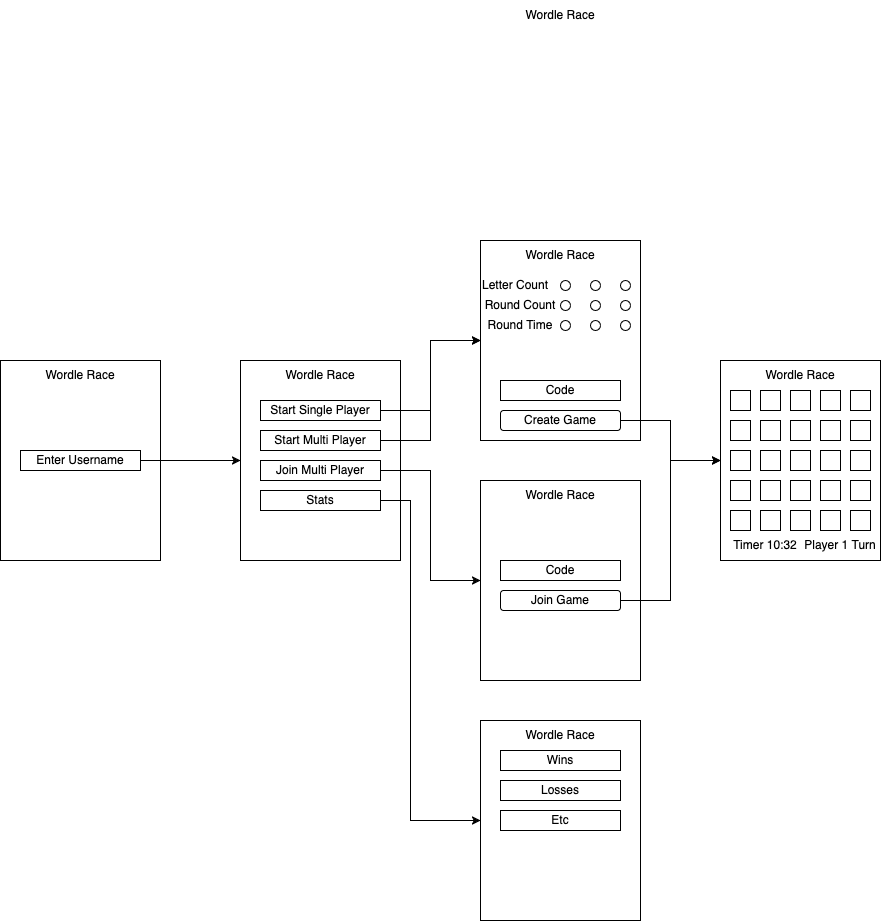

The diagram above was exported from draw.io. Its source (the exported page's mxGraphModel, read from the mxfile embedded in the PNG):
<mxGraphModel dx="707" dy="1556" grid="1" gridSize="10" guides="1" tooltips="1" connect="1" arrows="1" fold="1" page="1" pageScale="1" pageWidth="850" pageHeight="1100" math="0" shadow="0">
  <root>
    <mxCell id="0" />
    <mxCell id="1" parent="0" />
    <mxCell id="ZFIgnHOIFE4qu5DlGhIx-1" value="" style="rounded=0;whiteSpace=wrap;html=1;" vertex="1" parent="1">
      <mxGeometry x="120" y="160" width="160" height="200" as="geometry" />
    </mxCell>
    <mxCell id="ZFIgnHOIFE4qu5DlGhIx-5" style="edgeStyle=orthogonalEdgeStyle;rounded=0;orthogonalLoop=1;jettySize=auto;html=1;exitX=1;exitY=0.5;exitDx=0;exitDy=0;entryX=0;entryY=0.5;entryDx=0;entryDy=0;" edge="1" parent="1" source="ZFIgnHOIFE4qu5DlGhIx-2" target="ZFIgnHOIFE4qu5DlGhIx-4">
      <mxGeometry relative="1" as="geometry" />
    </mxCell>
    <mxCell id="ZFIgnHOIFE4qu5DlGhIx-2" value="Enter Username" style="rounded=0;whiteSpace=wrap;html=1;" vertex="1" parent="1">
      <mxGeometry x="140" y="250" width="120" height="20" as="geometry" />
    </mxCell>
    <mxCell id="ZFIgnHOIFE4qu5DlGhIx-3" value="Wordle Race" style="text;html=1;strokeColor=none;fillColor=none;align=center;verticalAlign=middle;whiteSpace=wrap;rounded=0;" vertex="1" parent="1">
      <mxGeometry x="120" y="160" width="160" height="30" as="geometry" />
    </mxCell>
    <mxCell id="ZFIgnHOIFE4qu5DlGhIx-4" value="" style="rounded=0;whiteSpace=wrap;html=1;" vertex="1" parent="1">
      <mxGeometry x="360" y="160" width="160" height="200" as="geometry" />
    </mxCell>
    <mxCell id="ZFIgnHOIFE4qu5DlGhIx-6" value="Wordle Race" style="text;html=1;strokeColor=none;fillColor=none;align=center;verticalAlign=middle;whiteSpace=wrap;rounded=0;" vertex="1" parent="1">
      <mxGeometry x="360" y="160" width="160" height="30" as="geometry" />
    </mxCell>
    <mxCell id="ZFIgnHOIFE4qu5DlGhIx-19" style="edgeStyle=orthogonalEdgeStyle;rounded=0;orthogonalLoop=1;jettySize=auto;html=1;exitX=1;exitY=0.5;exitDx=0;exitDy=0;entryX=0;entryY=0.5;entryDx=0;entryDy=0;" edge="1" parent="1" source="ZFIgnHOIFE4qu5DlGhIx-7" target="ZFIgnHOIFE4qu5DlGhIx-37">
      <mxGeometry relative="1" as="geometry">
        <mxPoint x="600" y="-59" as="targetPoint" />
        <Array as="points">
          <mxPoint x="550" y="210" />
          <mxPoint x="550" y="140" />
        </Array>
      </mxGeometry>
    </mxCell>
    <mxCell id="ZFIgnHOIFE4qu5DlGhIx-7" value="Start Single Player" style="rounded=0;whiteSpace=wrap;html=1;" vertex="1" parent="1">
      <mxGeometry x="380" y="200" width="120" height="20" as="geometry" />
    </mxCell>
    <mxCell id="ZFIgnHOIFE4qu5DlGhIx-20" style="edgeStyle=orthogonalEdgeStyle;rounded=0;orthogonalLoop=1;jettySize=auto;html=1;exitX=1;exitY=0.5;exitDx=0;exitDy=0;entryX=0;entryY=0.5;entryDx=0;entryDy=0;" edge="1" parent="1" source="ZFIgnHOIFE4qu5DlGhIx-8" target="ZFIgnHOIFE4qu5DlGhIx-13">
      <mxGeometry relative="1" as="geometry" />
    </mxCell>
    <mxCell id="ZFIgnHOIFE4qu5DlGhIx-8" value="Start Multi Player" style="rounded=0;whiteSpace=wrap;html=1;" vertex="1" parent="1">
      <mxGeometry x="380" y="230" width="120" height="20" as="geometry" />
    </mxCell>
    <mxCell id="ZFIgnHOIFE4qu5DlGhIx-21" style="edgeStyle=orthogonalEdgeStyle;rounded=0;orthogonalLoop=1;jettySize=auto;html=1;exitX=1;exitY=0.5;exitDx=0;exitDy=0;entryX=0;entryY=0.5;entryDx=0;entryDy=0;" edge="1" parent="1" source="ZFIgnHOIFE4qu5DlGhIx-9" target="ZFIgnHOIFE4qu5DlGhIx-15">
      <mxGeometry relative="1" as="geometry" />
    </mxCell>
    <mxCell id="ZFIgnHOIFE4qu5DlGhIx-9" value="Join Multi Player" style="rounded=0;whiteSpace=wrap;html=1;" vertex="1" parent="1">
      <mxGeometry x="380" y="260" width="120" height="20" as="geometry" />
    </mxCell>
    <mxCell id="ZFIgnHOIFE4qu5DlGhIx-22" style="edgeStyle=orthogonalEdgeStyle;rounded=0;orthogonalLoop=1;jettySize=auto;html=1;exitX=1;exitY=0.5;exitDx=0;exitDy=0;entryX=0;entryY=0.5;entryDx=0;entryDy=0;" edge="1" parent="1" source="ZFIgnHOIFE4qu5DlGhIx-10" target="ZFIgnHOIFE4qu5DlGhIx-17">
      <mxGeometry relative="1" as="geometry">
        <Array as="points">
          <mxPoint x="530" y="300" />
          <mxPoint x="530" y="620" />
        </Array>
      </mxGeometry>
    </mxCell>
    <mxCell id="ZFIgnHOIFE4qu5DlGhIx-10" value="Stats" style="rounded=0;whiteSpace=wrap;html=1;" vertex="1" parent="1">
      <mxGeometry x="380" y="290" width="120" height="20" as="geometry" />
    </mxCell>
    <mxCell id="ZFIgnHOIFE4qu5DlGhIx-12" value="Wordle Race" style="text;html=1;strokeColor=none;fillColor=none;align=center;verticalAlign=middle;whiteSpace=wrap;rounded=0;" vertex="1" parent="1">
      <mxGeometry x="600" y="-200" width="160" height="30" as="geometry" />
    </mxCell>
    <mxCell id="ZFIgnHOIFE4qu5DlGhIx-13" value="" style="rounded=0;whiteSpace=wrap;html=1;" vertex="1" parent="1">
      <mxGeometry x="600" y="40" width="160" height="200" as="geometry" />
    </mxCell>
    <mxCell id="ZFIgnHOIFE4qu5DlGhIx-14" value="Wordle Race" style="text;html=1;strokeColor=none;fillColor=none;align=center;verticalAlign=middle;whiteSpace=wrap;rounded=0;" vertex="1" parent="1">
      <mxGeometry x="600" y="40" width="160" height="30" as="geometry" />
    </mxCell>
    <mxCell id="ZFIgnHOIFE4qu5DlGhIx-15" value="" style="rounded=0;whiteSpace=wrap;html=1;" vertex="1" parent="1">
      <mxGeometry x="600" y="280" width="160" height="200" as="geometry" />
    </mxCell>
    <mxCell id="ZFIgnHOIFE4qu5DlGhIx-16" value="Wordle Race" style="text;html=1;strokeColor=none;fillColor=none;align=center;verticalAlign=middle;whiteSpace=wrap;rounded=0;" vertex="1" parent="1">
      <mxGeometry x="600" y="280" width="160" height="30" as="geometry" />
    </mxCell>
    <mxCell id="ZFIgnHOIFE4qu5DlGhIx-17" value="" style="rounded=0;whiteSpace=wrap;html=1;" vertex="1" parent="1">
      <mxGeometry x="600" y="520" width="160" height="200" as="geometry" />
    </mxCell>
    <mxCell id="ZFIgnHOIFE4qu5DlGhIx-18" value="Wordle Race" style="text;html=1;strokeColor=none;fillColor=none;align=center;verticalAlign=middle;whiteSpace=wrap;rounded=0;" vertex="1" parent="1">
      <mxGeometry x="600" y="520" width="160" height="30" as="geometry" />
    </mxCell>
    <mxCell id="ZFIgnHOIFE4qu5DlGhIx-35" value="Code" style="rounded=0;whiteSpace=wrap;html=1;" vertex="1" parent="1">
      <mxGeometry x="620" y="360" width="120" height="20" as="geometry" />
    </mxCell>
    <mxCell id="ZFIgnHOIFE4qu5DlGhIx-84" style="edgeStyle=orthogonalEdgeStyle;rounded=0;orthogonalLoop=1;jettySize=auto;html=1;exitX=1;exitY=0.5;exitDx=0;exitDy=0;entryX=0;entryY=0.5;entryDx=0;entryDy=0;" edge="1" parent="1" source="ZFIgnHOIFE4qu5DlGhIx-36" target="ZFIgnHOIFE4qu5DlGhIx-52">
      <mxGeometry relative="1" as="geometry" />
    </mxCell>
    <mxCell id="ZFIgnHOIFE4qu5DlGhIx-36" value="Join Game" style="rounded=1;whiteSpace=wrap;html=1;" vertex="1" parent="1">
      <mxGeometry x="620" y="390" width="120" height="20" as="geometry" />
    </mxCell>
    <mxCell id="ZFIgnHOIFE4qu5DlGhIx-37" value="" style="rounded=0;whiteSpace=wrap;html=1;" vertex="1" parent="1">
      <mxGeometry x="600" y="40" width="160" height="200" as="geometry" />
    </mxCell>
    <mxCell id="ZFIgnHOIFE4qu5DlGhIx-38" value="Wordle Race" style="text;html=1;strokeColor=none;fillColor=none;align=center;verticalAlign=middle;whiteSpace=wrap;rounded=0;" vertex="1" parent="1">
      <mxGeometry x="600" y="40" width="160" height="30" as="geometry" />
    </mxCell>
    <mxCell id="ZFIgnHOIFE4qu5DlGhIx-39" value="Letter Count" style="text;html=1;strokeColor=none;fillColor=none;align=center;verticalAlign=middle;whiteSpace=wrap;rounded=0;" vertex="1" parent="1">
      <mxGeometry x="600" y="70" width="70" height="30" as="geometry" />
    </mxCell>
    <mxCell id="ZFIgnHOIFE4qu5DlGhIx-40" value="" style="ellipse;whiteSpace=wrap;html=1;aspect=fixed;" vertex="1" parent="1">
      <mxGeometry x="680" y="80" width="10" height="10" as="geometry" />
    </mxCell>
    <mxCell id="ZFIgnHOIFE4qu5DlGhIx-41" value="" style="ellipse;whiteSpace=wrap;html=1;aspect=fixed;" vertex="1" parent="1">
      <mxGeometry x="710" y="80" width="10" height="10" as="geometry" />
    </mxCell>
    <mxCell id="ZFIgnHOIFE4qu5DlGhIx-42" value="" style="ellipse;whiteSpace=wrap;html=1;aspect=fixed;" vertex="1" parent="1">
      <mxGeometry x="740" y="80" width="10" height="10" as="geometry" />
    </mxCell>
    <mxCell id="ZFIgnHOIFE4qu5DlGhIx-43" value="Round Count" style="text;html=1;strokeColor=none;fillColor=none;align=center;verticalAlign=middle;whiteSpace=wrap;rounded=0;" vertex="1" parent="1">
      <mxGeometry x="600" y="90" width="80" height="30" as="geometry" />
    </mxCell>
    <mxCell id="ZFIgnHOIFE4qu5DlGhIx-44" value="" style="ellipse;whiteSpace=wrap;html=1;aspect=fixed;" vertex="1" parent="1">
      <mxGeometry x="680" y="100" width="10" height="10" as="geometry" />
    </mxCell>
    <mxCell id="ZFIgnHOIFE4qu5DlGhIx-45" value="" style="ellipse;whiteSpace=wrap;html=1;aspect=fixed;" vertex="1" parent="1">
      <mxGeometry x="710" y="100" width="10" height="10" as="geometry" />
    </mxCell>
    <mxCell id="ZFIgnHOIFE4qu5DlGhIx-46" value="" style="ellipse;whiteSpace=wrap;html=1;aspect=fixed;" vertex="1" parent="1">
      <mxGeometry x="740" y="100" width="10" height="10" as="geometry" />
    </mxCell>
    <mxCell id="ZFIgnHOIFE4qu5DlGhIx-47" value="Code" style="rounded=0;whiteSpace=wrap;html=1;" vertex="1" parent="1">
      <mxGeometry x="620" y="180" width="120" height="20" as="geometry" />
    </mxCell>
    <mxCell id="ZFIgnHOIFE4qu5DlGhIx-85" style="edgeStyle=orthogonalEdgeStyle;rounded=0;orthogonalLoop=1;jettySize=auto;html=1;exitX=1;exitY=0.5;exitDx=0;exitDy=0;" edge="1" parent="1" source="ZFIgnHOIFE4qu5DlGhIx-48">
      <mxGeometry relative="1" as="geometry">
        <mxPoint x="840" y="260.0000000000002" as="targetPoint" />
        <Array as="points">
          <mxPoint x="790" y="220" />
          <mxPoint x="790" y="260" />
        </Array>
      </mxGeometry>
    </mxCell>
    <mxCell id="ZFIgnHOIFE4qu5DlGhIx-48" value="Create Game" style="rounded=1;whiteSpace=wrap;html=1;" vertex="1" parent="1">
      <mxGeometry x="620" y="210" width="120" height="20" as="geometry" />
    </mxCell>
    <mxCell id="ZFIgnHOIFE4qu5DlGhIx-49" value="Wins" style="rounded=0;whiteSpace=wrap;html=1;" vertex="1" parent="1">
      <mxGeometry x="620" y="550" width="120" height="20" as="geometry" />
    </mxCell>
    <mxCell id="ZFIgnHOIFE4qu5DlGhIx-50" value="Losses" style="rounded=0;whiteSpace=wrap;html=1;" vertex="1" parent="1">
      <mxGeometry x="620" y="580" width="120" height="20" as="geometry" />
    </mxCell>
    <mxCell id="ZFIgnHOIFE4qu5DlGhIx-51" value="Etc" style="rounded=0;whiteSpace=wrap;html=1;" vertex="1" parent="1">
      <mxGeometry x="620" y="610" width="120" height="20" as="geometry" />
    </mxCell>
    <mxCell id="ZFIgnHOIFE4qu5DlGhIx-52" value="" style="rounded=0;whiteSpace=wrap;html=1;" vertex="1" parent="1">
      <mxGeometry x="840" y="160" width="160" height="200" as="geometry" />
    </mxCell>
    <mxCell id="ZFIgnHOIFE4qu5DlGhIx-53" value="Wordle Race" style="text;html=1;strokeColor=none;fillColor=none;align=center;verticalAlign=middle;whiteSpace=wrap;rounded=0;" vertex="1" parent="1">
      <mxGeometry x="840" y="160" width="160" height="30" as="geometry" />
    </mxCell>
    <mxCell id="ZFIgnHOIFE4qu5DlGhIx-54" value="" style="whiteSpace=wrap;html=1;aspect=fixed;" vertex="1" parent="1">
      <mxGeometry x="850" y="190" width="20" height="20" as="geometry" />
    </mxCell>
    <mxCell id="ZFIgnHOIFE4qu5DlGhIx-56" value="" style="whiteSpace=wrap;html=1;aspect=fixed;" vertex="1" parent="1">
      <mxGeometry x="880" y="190" width="20" height="20" as="geometry" />
    </mxCell>
    <mxCell id="ZFIgnHOIFE4qu5DlGhIx-57" value="" style="whiteSpace=wrap;html=1;aspect=fixed;" vertex="1" parent="1">
      <mxGeometry x="910" y="190" width="20" height="20" as="geometry" />
    </mxCell>
    <mxCell id="ZFIgnHOIFE4qu5DlGhIx-58" value="" style="whiteSpace=wrap;html=1;aspect=fixed;" vertex="1" parent="1">
      <mxGeometry x="940" y="190" width="20" height="20" as="geometry" />
    </mxCell>
    <mxCell id="ZFIgnHOIFE4qu5DlGhIx-59" value="" style="whiteSpace=wrap;html=1;aspect=fixed;" vertex="1" parent="1">
      <mxGeometry x="970" y="190" width="20" height="20" as="geometry" />
    </mxCell>
    <mxCell id="ZFIgnHOIFE4qu5DlGhIx-61" value="" style="whiteSpace=wrap;html=1;aspect=fixed;" vertex="1" parent="1">
      <mxGeometry x="850" y="220" width="20" height="20" as="geometry" />
    </mxCell>
    <mxCell id="ZFIgnHOIFE4qu5DlGhIx-62" value="" style="whiteSpace=wrap;html=1;aspect=fixed;" vertex="1" parent="1">
      <mxGeometry x="880" y="220" width="20" height="20" as="geometry" />
    </mxCell>
    <mxCell id="ZFIgnHOIFE4qu5DlGhIx-63" value="" style="whiteSpace=wrap;html=1;aspect=fixed;" vertex="1" parent="1">
      <mxGeometry x="910" y="220" width="20" height="20" as="geometry" />
    </mxCell>
    <mxCell id="ZFIgnHOIFE4qu5DlGhIx-64" value="" style="whiteSpace=wrap;html=1;aspect=fixed;" vertex="1" parent="1">
      <mxGeometry x="940" y="220" width="20" height="20" as="geometry" />
    </mxCell>
    <mxCell id="ZFIgnHOIFE4qu5DlGhIx-65" value="" style="whiteSpace=wrap;html=1;aspect=fixed;" vertex="1" parent="1">
      <mxGeometry x="970" y="220" width="20" height="20" as="geometry" />
    </mxCell>
    <mxCell id="ZFIgnHOIFE4qu5DlGhIx-66" value="" style="whiteSpace=wrap;html=1;aspect=fixed;" vertex="1" parent="1">
      <mxGeometry x="850" y="250" width="20" height="20" as="geometry" />
    </mxCell>
    <mxCell id="ZFIgnHOIFE4qu5DlGhIx-67" value="" style="whiteSpace=wrap;html=1;aspect=fixed;" vertex="1" parent="1">
      <mxGeometry x="880" y="250" width="20" height="20" as="geometry" />
    </mxCell>
    <mxCell id="ZFIgnHOIFE4qu5DlGhIx-68" value="" style="whiteSpace=wrap;html=1;aspect=fixed;" vertex="1" parent="1">
      <mxGeometry x="910" y="250" width="20" height="20" as="geometry" />
    </mxCell>
    <mxCell id="ZFIgnHOIFE4qu5DlGhIx-69" value="" style="whiteSpace=wrap;html=1;aspect=fixed;" vertex="1" parent="1">
      <mxGeometry x="940" y="250" width="20" height="20" as="geometry" />
    </mxCell>
    <mxCell id="ZFIgnHOIFE4qu5DlGhIx-70" value="" style="whiteSpace=wrap;html=1;aspect=fixed;" vertex="1" parent="1">
      <mxGeometry x="970" y="250" width="20" height="20" as="geometry" />
    </mxCell>
    <mxCell id="ZFIgnHOIFE4qu5DlGhIx-71" value="" style="whiteSpace=wrap;html=1;aspect=fixed;" vertex="1" parent="1">
      <mxGeometry x="850" y="280" width="20" height="20" as="geometry" />
    </mxCell>
    <mxCell id="ZFIgnHOIFE4qu5DlGhIx-72" value="" style="whiteSpace=wrap;html=1;aspect=fixed;" vertex="1" parent="1">
      <mxGeometry x="880" y="280" width="20" height="20" as="geometry" />
    </mxCell>
    <mxCell id="ZFIgnHOIFE4qu5DlGhIx-73" value="" style="whiteSpace=wrap;html=1;aspect=fixed;" vertex="1" parent="1">
      <mxGeometry x="910" y="280" width="20" height="20" as="geometry" />
    </mxCell>
    <mxCell id="ZFIgnHOIFE4qu5DlGhIx-74" value="" style="whiteSpace=wrap;html=1;aspect=fixed;" vertex="1" parent="1">
      <mxGeometry x="940" y="280" width="20" height="20" as="geometry" />
    </mxCell>
    <mxCell id="ZFIgnHOIFE4qu5DlGhIx-75" value="" style="whiteSpace=wrap;html=1;aspect=fixed;" vertex="1" parent="1">
      <mxGeometry x="970" y="280" width="20" height="20" as="geometry" />
    </mxCell>
    <mxCell id="ZFIgnHOIFE4qu5DlGhIx-76" value="" style="whiteSpace=wrap;html=1;aspect=fixed;" vertex="1" parent="1">
      <mxGeometry x="850" y="310" width="20" height="20" as="geometry" />
    </mxCell>
    <mxCell id="ZFIgnHOIFE4qu5DlGhIx-77" value="" style="whiteSpace=wrap;html=1;aspect=fixed;" vertex="1" parent="1">
      <mxGeometry x="880" y="310" width="20" height="20" as="geometry" />
    </mxCell>
    <mxCell id="ZFIgnHOIFE4qu5DlGhIx-78" value="" style="whiteSpace=wrap;html=1;aspect=fixed;" vertex="1" parent="1">
      <mxGeometry x="910" y="310" width="20" height="20" as="geometry" />
    </mxCell>
    <mxCell id="ZFIgnHOIFE4qu5DlGhIx-79" value="" style="whiteSpace=wrap;html=1;aspect=fixed;" vertex="1" parent="1">
      <mxGeometry x="940" y="310" width="20" height="20" as="geometry" />
    </mxCell>
    <mxCell id="ZFIgnHOIFE4qu5DlGhIx-80" value="" style="whiteSpace=wrap;html=1;aspect=fixed;" vertex="1" parent="1">
      <mxGeometry x="970" y="310" width="20" height="20" as="geometry" />
    </mxCell>
    <mxCell id="ZFIgnHOIFE4qu5DlGhIx-81" value="Timer 10:32" style="text;html=1;strokeColor=none;fillColor=none;align=center;verticalAlign=middle;whiteSpace=wrap;rounded=0;" vertex="1" parent="1">
      <mxGeometry x="850" y="330" width="70" height="30" as="geometry" />
    </mxCell>
    <mxCell id="ZFIgnHOIFE4qu5DlGhIx-82" value="Player 1 Turn" style="text;html=1;strokeColor=none;fillColor=none;align=center;verticalAlign=middle;whiteSpace=wrap;rounded=0;" vertex="1" parent="1">
      <mxGeometry x="920" y="330" width="80" height="30" as="geometry" />
    </mxCell>
    <mxCell id="ZFIgnHOIFE4qu5DlGhIx-86" value="Round Time" style="text;html=1;strokeColor=none;fillColor=none;align=center;verticalAlign=middle;whiteSpace=wrap;rounded=0;" vertex="1" parent="1">
      <mxGeometry x="600" y="110" width="80" height="30" as="geometry" />
    </mxCell>
    <mxCell id="ZFIgnHOIFE4qu5DlGhIx-87" value="" style="ellipse;whiteSpace=wrap;html=1;aspect=fixed;" vertex="1" parent="1">
      <mxGeometry x="680" y="120" width="10" height="10" as="geometry" />
    </mxCell>
    <mxCell id="ZFIgnHOIFE4qu5DlGhIx-88" value="" style="ellipse;whiteSpace=wrap;html=1;aspect=fixed;" vertex="1" parent="1">
      <mxGeometry x="710" y="120" width="10" height="10" as="geometry" />
    </mxCell>
    <mxCell id="ZFIgnHOIFE4qu5DlGhIx-89" value="" style="ellipse;whiteSpace=wrap;html=1;aspect=fixed;" vertex="1" parent="1">
      <mxGeometry x="740" y="120" width="10" height="10" as="geometry" />
    </mxCell>
  </root>
</mxGraphModel>